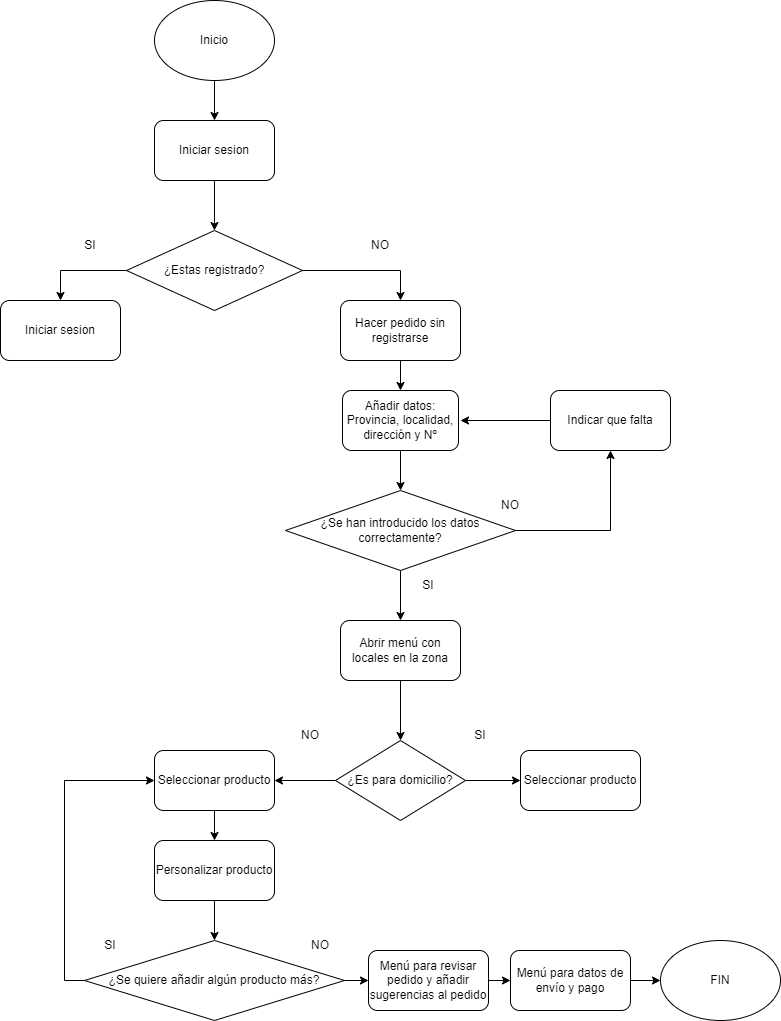

The diagram above was exported from draw.io. Its source (the exported page's mxGraphModel, read from the mxfile embedded in the PNG):
<mxGraphModel dx="1570" dy="1658" grid="1" gridSize="10" guides="1" tooltips="1" connect="1" arrows="1" fold="1" page="1" pageScale="1" pageWidth="827" pageHeight="1169" math="0" shadow="0">
  <root>
    <mxCell id="WIyWlLk6GJQsqaUBKTNV-0" />
    <mxCell id="WIyWlLk6GJQsqaUBKTNV-1" parent="WIyWlLk6GJQsqaUBKTNV-0" />
    <mxCell id="UKqVY7sC564BON1TVNM8-7" style="edgeStyle=orthogonalEdgeStyle;rounded=0;orthogonalLoop=1;jettySize=auto;html=1;" edge="1" parent="WIyWlLk6GJQsqaUBKTNV-1" source="UKqVY7sC564BON1TVNM8-0" target="UKqVY7sC564BON1TVNM8-2">
      <mxGeometry relative="1" as="geometry" />
    </mxCell>
    <mxCell id="UKqVY7sC564BON1TVNM8-0" value="Inicio" style="ellipse;whiteSpace=wrap;html=1;" vertex="1" parent="WIyWlLk6GJQsqaUBKTNV-1">
      <mxGeometry x="174" y="60" width="120" height="80" as="geometry" />
    </mxCell>
    <mxCell id="UKqVY7sC564BON1TVNM8-8" style="edgeStyle=orthogonalEdgeStyle;rounded=0;orthogonalLoop=1;jettySize=auto;html=1;entryX=0.5;entryY=0;entryDx=0;entryDy=0;" edge="1" parent="WIyWlLk6GJQsqaUBKTNV-1" source="UKqVY7sC564BON1TVNM8-2" target="UKqVY7sC564BON1TVNM8-3">
      <mxGeometry relative="1" as="geometry" />
    </mxCell>
    <mxCell id="UKqVY7sC564BON1TVNM8-2" value="Iniciar sesion" style="rounded=1;whiteSpace=wrap;html=1;" vertex="1" parent="WIyWlLk6GJQsqaUBKTNV-1">
      <mxGeometry x="174" y="180" width="120" height="60" as="geometry" />
    </mxCell>
    <mxCell id="UKqVY7sC564BON1TVNM8-11" style="edgeStyle=orthogonalEdgeStyle;rounded=0;orthogonalLoop=1;jettySize=auto;html=1;entryX=0.5;entryY=0;entryDx=0;entryDy=0;" edge="1" parent="WIyWlLk6GJQsqaUBKTNV-1" source="UKqVY7sC564BON1TVNM8-3" target="UKqVY7sC564BON1TVNM8-4">
      <mxGeometry relative="1" as="geometry" />
    </mxCell>
    <mxCell id="UKqVY7sC564BON1TVNM8-22" style="edgeStyle=orthogonalEdgeStyle;rounded=0;orthogonalLoop=1;jettySize=auto;html=1;entryX=0.5;entryY=0;entryDx=0;entryDy=0;" edge="1" parent="WIyWlLk6GJQsqaUBKTNV-1" source="UKqVY7sC564BON1TVNM8-3" target="UKqVY7sC564BON1TVNM8-12">
      <mxGeometry relative="1" as="geometry" />
    </mxCell>
    <mxCell id="UKqVY7sC564BON1TVNM8-3" value="¿Estas registrado?" style="rhombus;whiteSpace=wrap;html=1;" vertex="1" parent="WIyWlLk6GJQsqaUBKTNV-1">
      <mxGeometry x="146" y="290" width="176" height="80" as="geometry" />
    </mxCell>
    <mxCell id="UKqVY7sC564BON1TVNM8-4" value="Iniciar sesion" style="rounded=1;whiteSpace=wrap;html=1;" vertex="1" parent="WIyWlLk6GJQsqaUBKTNV-1">
      <mxGeometry x="20" y="360" width="120" height="60" as="geometry" />
    </mxCell>
    <mxCell id="UKqVY7sC564BON1TVNM8-24" style="edgeStyle=orthogonalEdgeStyle;rounded=0;orthogonalLoop=1;jettySize=auto;html=1;entryX=0.5;entryY=0;entryDx=0;entryDy=0;" edge="1" parent="WIyWlLk6GJQsqaUBKTNV-1" source="UKqVY7sC564BON1TVNM8-12" target="UKqVY7sC564BON1TVNM8-14">
      <mxGeometry relative="1" as="geometry" />
    </mxCell>
    <mxCell id="UKqVY7sC564BON1TVNM8-12" value="Hacer pedido sin registrarse" style="rounded=1;whiteSpace=wrap;html=1;" vertex="1" parent="WIyWlLk6GJQsqaUBKTNV-1">
      <mxGeometry x="360" y="360" width="120" height="60" as="geometry" />
    </mxCell>
    <mxCell id="UKqVY7sC564BON1TVNM8-25" style="edgeStyle=orthogonalEdgeStyle;rounded=0;orthogonalLoop=1;jettySize=auto;html=1;entryX=0.5;entryY=0;entryDx=0;entryDy=0;" edge="1" parent="WIyWlLk6GJQsqaUBKTNV-1" source="UKqVY7sC564BON1TVNM8-14" target="UKqVY7sC564BON1TVNM8-15">
      <mxGeometry relative="1" as="geometry" />
    </mxCell>
    <mxCell id="UKqVY7sC564BON1TVNM8-14" value="Añadir datos:&lt;br&gt;Provincia, localidad, dirección y Nº" style="rounded=1;whiteSpace=wrap;html=1;" vertex="1" parent="WIyWlLk6GJQsqaUBKTNV-1">
      <mxGeometry x="362" y="450" width="116" height="60" as="geometry" />
    </mxCell>
    <mxCell id="UKqVY7sC564BON1TVNM8-27" style="edgeStyle=orthogonalEdgeStyle;rounded=0;orthogonalLoop=1;jettySize=auto;html=1;entryX=0.5;entryY=0;entryDx=0;entryDy=0;" edge="1" parent="WIyWlLk6GJQsqaUBKTNV-1" source="UKqVY7sC564BON1TVNM8-15" target="UKqVY7sC564BON1TVNM8-26">
      <mxGeometry relative="1" as="geometry" />
    </mxCell>
    <mxCell id="UKqVY7sC564BON1TVNM8-31" style="edgeStyle=orthogonalEdgeStyle;rounded=0;orthogonalLoop=1;jettySize=auto;html=1;" edge="1" parent="WIyWlLk6GJQsqaUBKTNV-1" source="UKqVY7sC564BON1TVNM8-15" target="UKqVY7sC564BON1TVNM8-30">
      <mxGeometry relative="1" as="geometry" />
    </mxCell>
    <mxCell id="UKqVY7sC564BON1TVNM8-15" value="¿Se han introducido los datos correctamente?" style="rhombus;whiteSpace=wrap;html=1;" vertex="1" parent="WIyWlLk6GJQsqaUBKTNV-1">
      <mxGeometry x="305" y="550" width="230" height="80" as="geometry" />
    </mxCell>
    <mxCell id="UKqVY7sC564BON1TVNM8-20" value="SI" style="text;html=1;strokeColor=none;fillColor=none;align=center;verticalAlign=middle;whiteSpace=wrap;rounded=0;" vertex="1" parent="WIyWlLk6GJQsqaUBKTNV-1">
      <mxGeometry x="80" y="290" width="60" height="30" as="geometry" />
    </mxCell>
    <mxCell id="UKqVY7sC564BON1TVNM8-21" value="NO" style="text;html=1;strokeColor=none;fillColor=none;align=center;verticalAlign=middle;whiteSpace=wrap;rounded=0;" vertex="1" parent="WIyWlLk6GJQsqaUBKTNV-1">
      <mxGeometry x="370" y="290" width="60" height="30" as="geometry" />
    </mxCell>
    <mxCell id="UKqVY7sC564BON1TVNM8-34" style="edgeStyle=orthogonalEdgeStyle;rounded=0;orthogonalLoop=1;jettySize=auto;html=1;entryX=0.5;entryY=0;entryDx=0;entryDy=0;" edge="1" parent="WIyWlLk6GJQsqaUBKTNV-1" source="UKqVY7sC564BON1TVNM8-26">
      <mxGeometry relative="1" as="geometry">
        <mxPoint x="420" y="800" as="targetPoint" />
      </mxGeometry>
    </mxCell>
    <mxCell id="UKqVY7sC564BON1TVNM8-26" value="Abrir menú con locales en la zona" style="rounded=1;whiteSpace=wrap;html=1;" vertex="1" parent="WIyWlLk6GJQsqaUBKTNV-1">
      <mxGeometry x="360" y="680" width="120" height="60" as="geometry" />
    </mxCell>
    <mxCell id="UKqVY7sC564BON1TVNM8-28" value="SI" style="text;html=1;strokeColor=none;fillColor=none;align=center;verticalAlign=middle;whiteSpace=wrap;rounded=0;" vertex="1" parent="WIyWlLk6GJQsqaUBKTNV-1">
      <mxGeometry x="418" y="630" width="60" height="30" as="geometry" />
    </mxCell>
    <mxCell id="UKqVY7sC564BON1TVNM8-29" value="NO" style="text;html=1;strokeColor=none;fillColor=none;align=center;verticalAlign=middle;whiteSpace=wrap;rounded=0;" vertex="1" parent="WIyWlLk6GJQsqaUBKTNV-1">
      <mxGeometry x="500" y="550" width="60" height="30" as="geometry" />
    </mxCell>
    <mxCell id="UKqVY7sC564BON1TVNM8-32" style="edgeStyle=orthogonalEdgeStyle;rounded=0;orthogonalLoop=1;jettySize=auto;html=1;" edge="1" parent="WIyWlLk6GJQsqaUBKTNV-1" source="UKqVY7sC564BON1TVNM8-30">
      <mxGeometry relative="1" as="geometry">
        <mxPoint x="480" y="480" as="targetPoint" />
      </mxGeometry>
    </mxCell>
    <mxCell id="UKqVY7sC564BON1TVNM8-30" value="Indicar que falta" style="rounded=1;whiteSpace=wrap;html=1;" vertex="1" parent="WIyWlLk6GJQsqaUBKTNV-1">
      <mxGeometry x="570" y="450" width="120" height="60" as="geometry" />
    </mxCell>
    <mxCell id="UKqVY7sC564BON1TVNM8-38" style="edgeStyle=orthogonalEdgeStyle;rounded=0;orthogonalLoop=1;jettySize=auto;html=1;entryX=0.5;entryY=0;entryDx=0;entryDy=0;" edge="1" parent="WIyWlLk6GJQsqaUBKTNV-1" source="UKqVY7sC564BON1TVNM8-35" target="UKqVY7sC564BON1TVNM8-37">
      <mxGeometry relative="1" as="geometry" />
    </mxCell>
    <mxCell id="UKqVY7sC564BON1TVNM8-35" value="Seleccionar producto" style="rounded=1;whiteSpace=wrap;html=1;" vertex="1" parent="WIyWlLk6GJQsqaUBKTNV-1">
      <mxGeometry x="174" y="810" width="120" height="60" as="geometry" />
    </mxCell>
    <mxCell id="UKqVY7sC564BON1TVNM8-40" style="edgeStyle=orthogonalEdgeStyle;rounded=0;orthogonalLoop=1;jettySize=auto;html=1;entryX=0.5;entryY=0;entryDx=0;entryDy=0;" edge="1" parent="WIyWlLk6GJQsqaUBKTNV-1" source="UKqVY7sC564BON1TVNM8-37" target="UKqVY7sC564BON1TVNM8-39">
      <mxGeometry relative="1" as="geometry" />
    </mxCell>
    <mxCell id="UKqVY7sC564BON1TVNM8-37" value="Personalizar producto" style="rounded=1;whiteSpace=wrap;html=1;" vertex="1" parent="WIyWlLk6GJQsqaUBKTNV-1">
      <mxGeometry x="174" y="900" width="120" height="60" as="geometry" />
    </mxCell>
    <mxCell id="UKqVY7sC564BON1TVNM8-45" style="edgeStyle=orthogonalEdgeStyle;rounded=0;orthogonalLoop=1;jettySize=auto;html=1;entryX=0;entryY=0.5;entryDx=0;entryDy=0;" edge="1" parent="WIyWlLk6GJQsqaUBKTNV-1" source="UKqVY7sC564BON1TVNM8-39" target="UKqVY7sC564BON1TVNM8-35">
      <mxGeometry relative="1" as="geometry">
        <Array as="points">
          <mxPoint x="84" y="1040" />
          <mxPoint x="84" y="840" />
        </Array>
      </mxGeometry>
    </mxCell>
    <mxCell id="UKqVY7sC564BON1TVNM8-52" style="edgeStyle=orthogonalEdgeStyle;rounded=0;orthogonalLoop=1;jettySize=auto;html=1;" edge="1" parent="WIyWlLk6GJQsqaUBKTNV-1" source="UKqVY7sC564BON1TVNM8-39" target="UKqVY7sC564BON1TVNM8-51">
      <mxGeometry relative="1" as="geometry" />
    </mxCell>
    <mxCell id="UKqVY7sC564BON1TVNM8-39" value="¿Se quiere añadir algún producto más?" style="rhombus;whiteSpace=wrap;html=1;" vertex="1" parent="WIyWlLk6GJQsqaUBKTNV-1">
      <mxGeometry x="104" y="1000" width="260" height="80" as="geometry" />
    </mxCell>
    <mxCell id="UKqVY7sC564BON1TVNM8-41" value="SI" style="text;html=1;strokeColor=none;fillColor=none;align=center;verticalAlign=middle;whiteSpace=wrap;rounded=0;" vertex="1" parent="WIyWlLk6GJQsqaUBKTNV-1">
      <mxGeometry x="100" y="990" width="60" height="30" as="geometry" />
    </mxCell>
    <mxCell id="UKqVY7sC564BON1TVNM8-42" value="NO" style="text;html=1;strokeColor=none;fillColor=none;align=center;verticalAlign=middle;whiteSpace=wrap;rounded=0;" vertex="1" parent="WIyWlLk6GJQsqaUBKTNV-1">
      <mxGeometry x="310" y="990" width="60" height="30" as="geometry" />
    </mxCell>
    <mxCell id="UKqVY7sC564BON1TVNM8-44" style="edgeStyle=orthogonalEdgeStyle;rounded=0;orthogonalLoop=1;jettySize=auto;html=1;" edge="1" parent="WIyWlLk6GJQsqaUBKTNV-1" source="UKqVY7sC564BON1TVNM8-43" target="UKqVY7sC564BON1TVNM8-35">
      <mxGeometry relative="1" as="geometry" />
    </mxCell>
    <mxCell id="UKqVY7sC564BON1TVNM8-48" style="edgeStyle=orthogonalEdgeStyle;rounded=0;orthogonalLoop=1;jettySize=auto;html=1;entryX=0;entryY=0.5;entryDx=0;entryDy=0;" edge="1" parent="WIyWlLk6GJQsqaUBKTNV-1" source="UKqVY7sC564BON1TVNM8-43" target="UKqVY7sC564BON1TVNM8-47">
      <mxGeometry relative="1" as="geometry" />
    </mxCell>
    <mxCell id="UKqVY7sC564BON1TVNM8-43" value="¿Es para domicilio?" style="rhombus;whiteSpace=wrap;html=1;" vertex="1" parent="WIyWlLk6GJQsqaUBKTNV-1">
      <mxGeometry x="355" y="800" width="130" height="80" as="geometry" />
    </mxCell>
    <mxCell id="UKqVY7sC564BON1TVNM8-47" value="Seleccionar producto" style="rounded=1;whiteSpace=wrap;html=1;" vertex="1" parent="WIyWlLk6GJQsqaUBKTNV-1">
      <mxGeometry x="540" y="810" width="120" height="60" as="geometry" />
    </mxCell>
    <mxCell id="UKqVY7sC564BON1TVNM8-49" value="NO" style="text;html=1;strokeColor=none;fillColor=none;align=center;verticalAlign=middle;whiteSpace=wrap;rounded=0;" vertex="1" parent="WIyWlLk6GJQsqaUBKTNV-1">
      <mxGeometry x="300" y="780" width="60" height="30" as="geometry" />
    </mxCell>
    <mxCell id="UKqVY7sC564BON1TVNM8-50" value="SI" style="text;html=1;strokeColor=none;fillColor=none;align=center;verticalAlign=middle;whiteSpace=wrap;rounded=0;" vertex="1" parent="WIyWlLk6GJQsqaUBKTNV-1">
      <mxGeometry x="470" y="780" width="60" height="30" as="geometry" />
    </mxCell>
    <mxCell id="UKqVY7sC564BON1TVNM8-54" style="edgeStyle=orthogonalEdgeStyle;rounded=0;orthogonalLoop=1;jettySize=auto;html=1;" edge="1" parent="WIyWlLk6GJQsqaUBKTNV-1" source="UKqVY7sC564BON1TVNM8-51" target="UKqVY7sC564BON1TVNM8-53">
      <mxGeometry relative="1" as="geometry" />
    </mxCell>
    <mxCell id="UKqVY7sC564BON1TVNM8-51" value="Menú para revisar pedido y añadir sugerencias al pedido" style="rounded=1;whiteSpace=wrap;html=1;" vertex="1" parent="WIyWlLk6GJQsqaUBKTNV-1">
      <mxGeometry x="388" y="1010" width="120" height="60" as="geometry" />
    </mxCell>
    <mxCell id="UKqVY7sC564BON1TVNM8-56" style="edgeStyle=orthogonalEdgeStyle;rounded=0;orthogonalLoop=1;jettySize=auto;html=1;" edge="1" parent="WIyWlLk6GJQsqaUBKTNV-1" source="UKqVY7sC564BON1TVNM8-53" target="UKqVY7sC564BON1TVNM8-55">
      <mxGeometry relative="1" as="geometry" />
    </mxCell>
    <mxCell id="UKqVY7sC564BON1TVNM8-53" value="Menú para datos de envío y pago" style="rounded=1;whiteSpace=wrap;html=1;" vertex="1" parent="WIyWlLk6GJQsqaUBKTNV-1">
      <mxGeometry x="530" y="1010" width="120" height="60" as="geometry" />
    </mxCell>
    <mxCell id="UKqVY7sC564BON1TVNM8-55" value="FIN" style="ellipse;whiteSpace=wrap;html=1;" vertex="1" parent="WIyWlLk6GJQsqaUBKTNV-1">
      <mxGeometry x="680" y="1000" width="120" height="80" as="geometry" />
    </mxCell>
  </root>
</mxGraphModel>